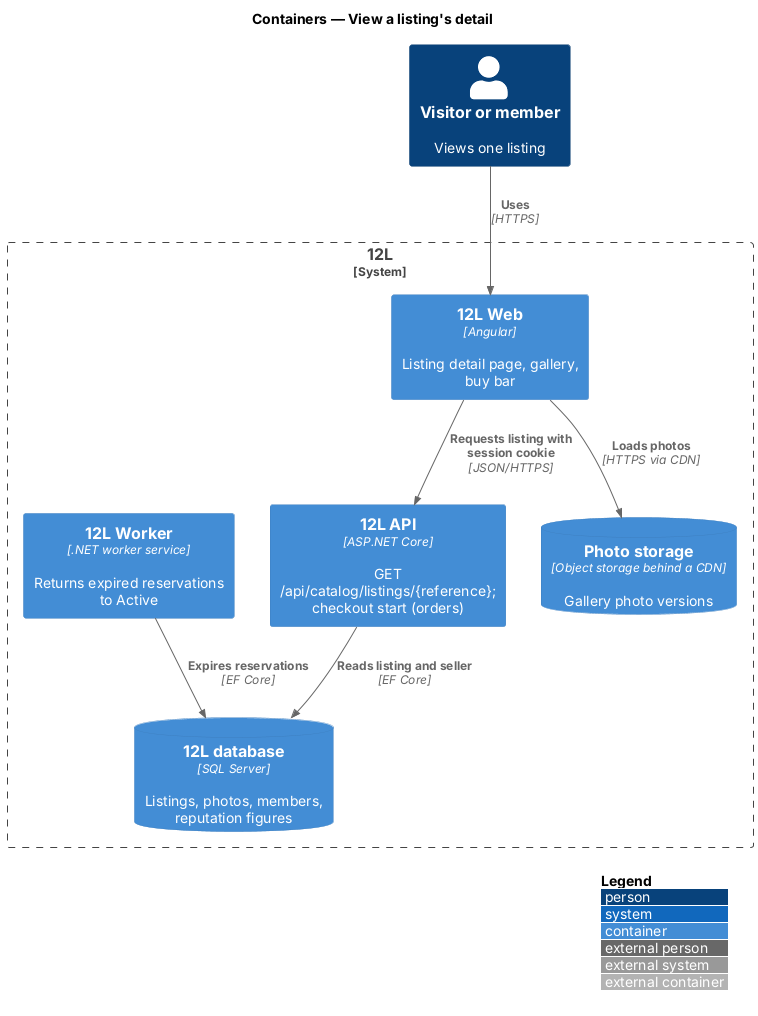

The diagram above was rendered by PlantUML. Its source (embedded in the PNG):
@startuml
!include <C4/C4_Container>
LAYOUT_WITH_LEGEND()
title Containers — View a listing's detail

Person(viewer, "Visitor or member", "Views one listing")
System_Boundary(twelvel, "12L") {
  Container(web, "12L Web", "Angular", "Listing detail page, gallery, buy bar")
  Container(api, "12L API", "ASP.NET Core", "GET /api/catalog/listings/{reference}; checkout start (orders)")
  Container(worker, "12L Worker", ".NET worker service", "Returns expired reservations to Active")
  ContainerDb(db, "12L database", "SQL Server", "Listings, photos, members, reputation figures")
  ContainerDb(photos, "Photo storage", "Object storage behind a CDN", "Gallery photo versions")
}
Rel(viewer, web, "Uses", "HTTPS")
Rel(web, api, "Requests listing with session cookie", "JSON/HTTPS")
Rel(web, photos, "Loads photos", "HTTPS via CDN")
Rel(api, db, "Reads listing and seller", "EF Core")
Rel(worker, db, "Expires reservations", "EF Core")
@enduml